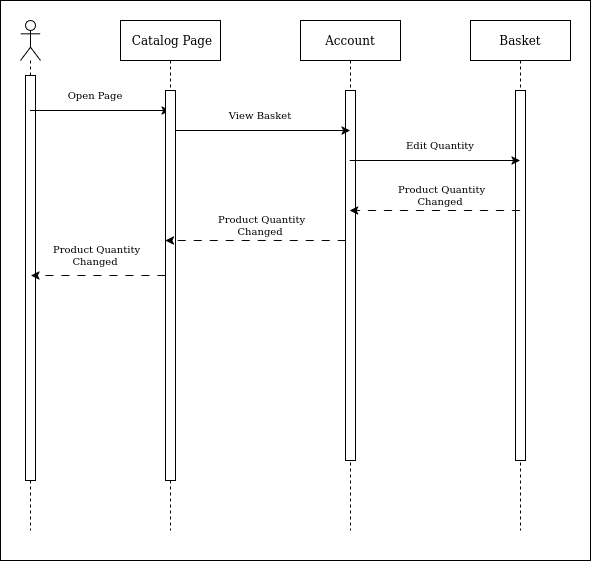

The diagram above was exported from draw.io. Its source (the exported page's mxGraphModel, read from the mxfile embedded in the PNG):
<mxGraphModel dx="715" dy="831" grid="1" gridSize="10" guides="1" tooltips="1" connect="1" arrows="1" fold="1" page="1" pageScale="1" pageWidth="4681" pageHeight="3300" math="0" shadow="0">
  <root>
    <mxCell id="0" />
    <mxCell id="1" parent="0" />
    <mxCell id="8KKeLneNVMbfjUw5h8Q0-18" value="" style="rounded=0;whiteSpace=wrap;html=1;" vertex="1" parent="1">
      <mxGeometry x="60" y="220" width="590" height="560" as="geometry" />
    </mxCell>
    <mxCell id="dPA8DdCZqrybpdr-qhfX-1" value="" style="shape=umlLifeline;perimeter=lifelinePerimeter;whiteSpace=wrap;html=1;container=1;dropTarget=0;collapsible=0;recursiveResize=0;outlineConnect=0;portConstraint=eastwest;newEdgeStyle={&quot;curved&quot;:0,&quot;rounded&quot;:0};participant=umlActor;" vertex="1" parent="1">
      <mxGeometry x="80" y="240" width="20" height="510" as="geometry" />
    </mxCell>
    <mxCell id="dPA8DdCZqrybpdr-qhfX-30" value="" style="html=1;points=[[0,0,0,0,5],[0,1,0,0,-5],[1,0,0,0,5],[1,1,0,0,-5]];perimeter=orthogonalPerimeter;outlineConnect=0;targetShapes=umlLifeline;portConstraint=eastwest;newEdgeStyle={&quot;curved&quot;:0,&quot;rounded&quot;:0};" vertex="1" parent="dPA8DdCZqrybpdr-qhfX-1">
      <mxGeometry x="5" y="55" width="10" height="405" as="geometry" />
    </mxCell>
    <mxCell id="dPA8DdCZqrybpdr-qhfX-2" value="&amp;nbsp;Catalog Page" style="shape=umlLifeline;perimeter=lifelinePerimeter;whiteSpace=wrap;html=1;container=1;dropTarget=0;collapsible=0;recursiveResize=0;outlineConnect=0;portConstraint=eastwest;newEdgeStyle={&quot;curved&quot;:0,&quot;rounded&quot;:0};" vertex="1" parent="1">
      <mxGeometry x="180" y="240" width="100" height="510" as="geometry" />
    </mxCell>
    <mxCell id="dPA8DdCZqrybpdr-qhfX-3" value="Account" style="shape=umlLifeline;perimeter=lifelinePerimeter;whiteSpace=wrap;html=1;container=1;dropTarget=0;collapsible=0;recursiveResize=0;outlineConnect=0;portConstraint=eastwest;newEdgeStyle={&quot;curved&quot;:0,&quot;rounded&quot;:0};" vertex="1" parent="1">
      <mxGeometry x="360" y="240" width="100" height="510" as="geometry" />
    </mxCell>
    <mxCell id="dPA8DdCZqrybpdr-qhfX-31" value="" style="html=1;points=[[0,0,0,0,5],[0,1,0,0,-5],[1,0,0,0,5],[1,1,0,0,-5]];perimeter=orthogonalPerimeter;outlineConnect=0;targetShapes=umlLifeline;portConstraint=eastwest;newEdgeStyle={&quot;curved&quot;:0,&quot;rounded&quot;:0};" vertex="1" parent="dPA8DdCZqrybpdr-qhfX-3">
      <mxGeometry x="45" y="70" width="10" height="370" as="geometry" />
    </mxCell>
    <mxCell id="dPA8DdCZqrybpdr-qhfX-5" value="" style="endArrow=classic;html=1;rounded=0;" edge="1" parent="1">
      <mxGeometry width="50" height="50" relative="1" as="geometry">
        <mxPoint x="89.5" y="330" as="sourcePoint" />
        <mxPoint x="229.5" y="330" as="targetPoint" />
      </mxGeometry>
    </mxCell>
    <mxCell id="dPA8DdCZqrybpdr-qhfX-6" value="Open Page" style="text;html=1;align=center;verticalAlign=middle;whiteSpace=wrap;rounded=0;fontSize=10;" vertex="1" parent="1">
      <mxGeometry x="110" y="300" width="90" height="30" as="geometry" />
    </mxCell>
    <mxCell id="dPA8DdCZqrybpdr-qhfX-7" value="" style="endArrow=classic;html=1;rounded=0;" edge="1" parent="1">
      <mxGeometry width="50" height="50" relative="1" as="geometry">
        <mxPoint x="229.5" y="350" as="sourcePoint" />
        <mxPoint x="409.5" y="350" as="targetPoint" />
      </mxGeometry>
    </mxCell>
    <mxCell id="dPA8DdCZqrybpdr-qhfX-8" value="View Basket" style="text;html=1;align=center;verticalAlign=middle;whiteSpace=wrap;rounded=0;fontSize=10;" vertex="1" parent="1">
      <mxGeometry x="250" y="320" width="140" height="30" as="geometry" />
    </mxCell>
    <mxCell id="dPA8DdCZqrybpdr-qhfX-29" value="" style="html=1;points=[[0,0,0,0,5],[0,1,0,0,-5],[1,0,0,0,5],[1,1,0,0,-5]];perimeter=orthogonalPerimeter;outlineConnect=0;targetShapes=umlLifeline;portConstraint=eastwest;newEdgeStyle={&quot;curved&quot;:0,&quot;rounded&quot;:0};" vertex="1" parent="1">
      <mxGeometry x="225" y="310" width="10" height="390" as="geometry" />
    </mxCell>
    <mxCell id="8KKeLneNVMbfjUw5h8Q0-1" value="Basket" style="shape=umlLifeline;perimeter=lifelinePerimeter;whiteSpace=wrap;html=1;container=1;dropTarget=0;collapsible=0;recursiveResize=0;outlineConnect=0;portConstraint=eastwest;newEdgeStyle={&quot;curved&quot;:0,&quot;rounded&quot;:0};" vertex="1" parent="1">
      <mxGeometry x="530" y="240" width="100" height="510" as="geometry" />
    </mxCell>
    <mxCell id="8KKeLneNVMbfjUw5h8Q0-2" value="" style="html=1;points=[[0,0,0,0,5],[0,1,0,0,-5],[1,0,0,0,5],[1,1,0,0,-5]];perimeter=orthogonalPerimeter;outlineConnect=0;targetShapes=umlLifeline;portConstraint=eastwest;newEdgeStyle={&quot;curved&quot;:0,&quot;rounded&quot;:0};" vertex="1" parent="8KKeLneNVMbfjUw5h8Q0-1">
      <mxGeometry x="45" y="70" width="10" height="370" as="geometry" />
    </mxCell>
    <mxCell id="8KKeLneNVMbfjUw5h8Q0-3" value="" style="endArrow=classic;html=1;rounded=0;" edge="1" parent="1">
      <mxGeometry width="50" height="50" relative="1" as="geometry">
        <mxPoint x="409.25" y="380.0000000000002" as="sourcePoint" />
        <mxPoint x="579.4999999999998" y="380.0000000000002" as="targetPoint" />
      </mxGeometry>
    </mxCell>
    <mxCell id="8KKeLneNVMbfjUw5h8Q0-4" value="&lt;div&gt;Edit Quantity&lt;/div&gt;" style="text;html=1;align=center;verticalAlign=middle;whiteSpace=wrap;rounded=0;fontSize=10;" vertex="1" parent="1">
      <mxGeometry x="430" y="350" width="140" height="30" as="geometry" />
    </mxCell>
    <mxCell id="8KKeLneNVMbfjUw5h8Q0-6" value="" style="endArrow=classic;html=1;rounded=0;dashed=1;dashPattern=8 8;" edge="1" parent="1">
      <mxGeometry width="50" height="50" relative="1" as="geometry">
        <mxPoint x="579.4999999999998" y="430.0000000000002" as="sourcePoint" />
        <mxPoint x="409.25" y="430.0000000000002" as="targetPoint" />
      </mxGeometry>
    </mxCell>
    <mxCell id="8KKeLneNVMbfjUw5h8Q0-7" value="&amp;nbsp;Product Quantity Changed" style="text;html=1;align=center;verticalAlign=middle;whiteSpace=wrap;rounded=0;fontSize=10;" vertex="1" parent="1">
      <mxGeometry x="430" y="400" width="140" height="30" as="geometry" />
    </mxCell>
    <mxCell id="8KKeLneNVMbfjUw5h8Q0-9" value="" style="endArrow=classic;html=1;rounded=0;dashed=1;dashPattern=8 8;" edge="1" parent="1">
      <mxGeometry width="50" height="50" relative="1" as="geometry">
        <mxPoint x="405.25" y="460.0000000000002" as="sourcePoint" />
        <mxPoint x="224.9999999999999" y="460.0000000000002" as="targetPoint" />
      </mxGeometry>
    </mxCell>
    <mxCell id="8KKeLneNVMbfjUw5h8Q0-10" value="&amp;nbsp;Product Quantity Changed" style="text;html=1;align=center;verticalAlign=middle;whiteSpace=wrap;rounded=0;fontSize=10;" vertex="1" parent="1">
      <mxGeometry x="250" y="430" width="140" height="30" as="geometry" />
    </mxCell>
    <mxCell id="8KKeLneNVMbfjUw5h8Q0-11" value="" style="endArrow=classic;html=1;rounded=0;dashed=1;dashPattern=8 8;" edge="1" parent="1">
      <mxGeometry width="50" height="50" relative="1" as="geometry">
        <mxPoint x="225" y="495.0000000000002" as="sourcePoint" />
        <mxPoint x="90.5" y="495.0000000000002" as="targetPoint" />
      </mxGeometry>
    </mxCell>
    <mxCell id="8KKeLneNVMbfjUw5h8Q0-12" value="&amp;nbsp;Product Quantity Changed" style="text;html=1;align=center;verticalAlign=middle;whiteSpace=wrap;rounded=0;fontSize=10;" vertex="1" parent="1">
      <mxGeometry x="85" y="460" width="140" height="30" as="geometry" />
    </mxCell>
  </root>
</mxGraphModel>